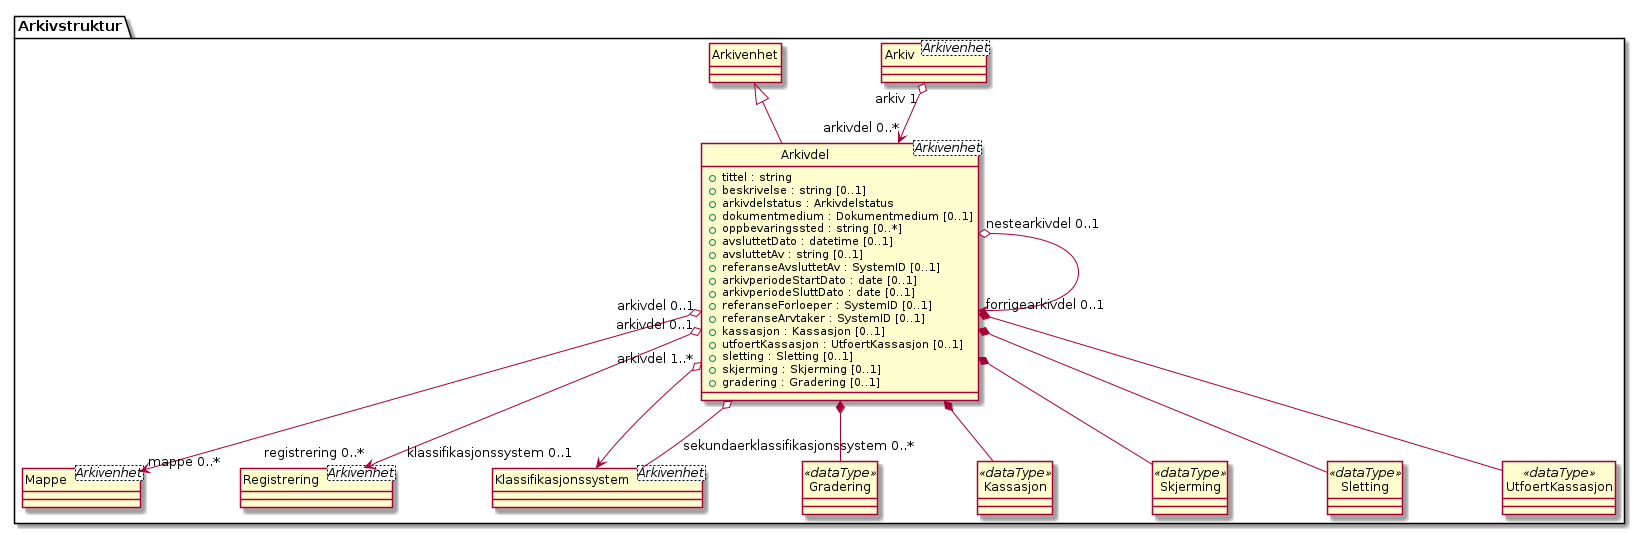

The diagram above was rendered by PlantUML. Its source (embedded in the PNG):
@startuml
skinparam nodesep 100
hide circle
class Arkivstruktur.Arkivdel <Arkivenhet> {
  +tittel : string
  +beskrivelse : string [0..1]
  +arkivdelstatus : Arkivdelstatus
  +dokumentmedium : Dokumentmedium [0..1]
  +oppbevaringssted : string [0..*]
  +avsluttetDato : datetime [0..1]
  +avsluttetAv : string [0..1]
  +referanseAvsluttetAv : SystemID [0..1]
  +arkivperiodeStartDato : date [0..1]
  +arkivperiodeSluttDato : date [0..1]
  +referanseForloeper : SystemID [0..1]
  +referanseArvtaker : SystemID [0..1]
  +kassasjon : Kassasjon [0..1]
  +utfoertKassasjon : UtfoertKassasjon [0..1]
  +sletting : Sletting [0..1]
  +skjerming : Skjerming [0..1]
  +gradering : Gradering [0..1]
}
class Arkivstruktur.Arkiv <Arkivenhet> {
}
Arkivstruktur.Arkiv "arkiv 1" o--> "arkivdel 0..*" Arkivstruktur.Arkivdel
class Arkivstruktur.Mappe <Arkivenhet> {
}
Arkivstruktur.Arkivdel "arkivdel 0..1" o--> "mappe 0..*" Arkivstruktur.Mappe
class Arkivstruktur.Registrering <Arkivenhet> {
}
Arkivstruktur.Arkivdel "arkivdel 0..1" o--> "registrering 0..*" Arkivstruktur.Registrering
class Arkivstruktur.Klassifikasjonssystem <Arkivenhet> {
}
Arkivstruktur.Arkivdel "arkivdel 1..*" o--> "klassifikasjonssystem 0..1" Arkivstruktur.Klassifikasjonssystem
Arkivstruktur.Arkivdel "nestearkivdel 0..1" o--> "forrigearkivdel 0..1" Arkivstruktur.Arkivdel
class Arkivstruktur.Gradering <<dataType>> {
}
Arkivstruktur.Arkivdel *-- Arkivstruktur.Gradering
class Arkivstruktur.Kassasjon <<dataType>> {
}
Arkivstruktur.Arkivdel *-- Arkivstruktur.Kassasjon
class Arkivstruktur.Skjerming <<dataType>> {
}
Arkivstruktur.Arkivdel *-- Arkivstruktur.Skjerming
class Arkivstruktur.Sletting <<dataType>> {
}
Arkivstruktur.Arkivdel *-- Arkivstruktur.Sletting
class Arkivstruktur.UtfoertKassasjon <<dataType>> {
}
Arkivstruktur.Arkivdel *-- Arkivstruktur.UtfoertKassasjon
Arkivstruktur.Arkivdel o-- "sekundaerklassifikasjonssystem 0..*" Arkivstruktur.Klassifikasjonssystem
class Arkivstruktur.Arkivenhet {
}
Arkivstruktur.Arkivenhet <|-- Arkivstruktur.Arkivdel
@enduml